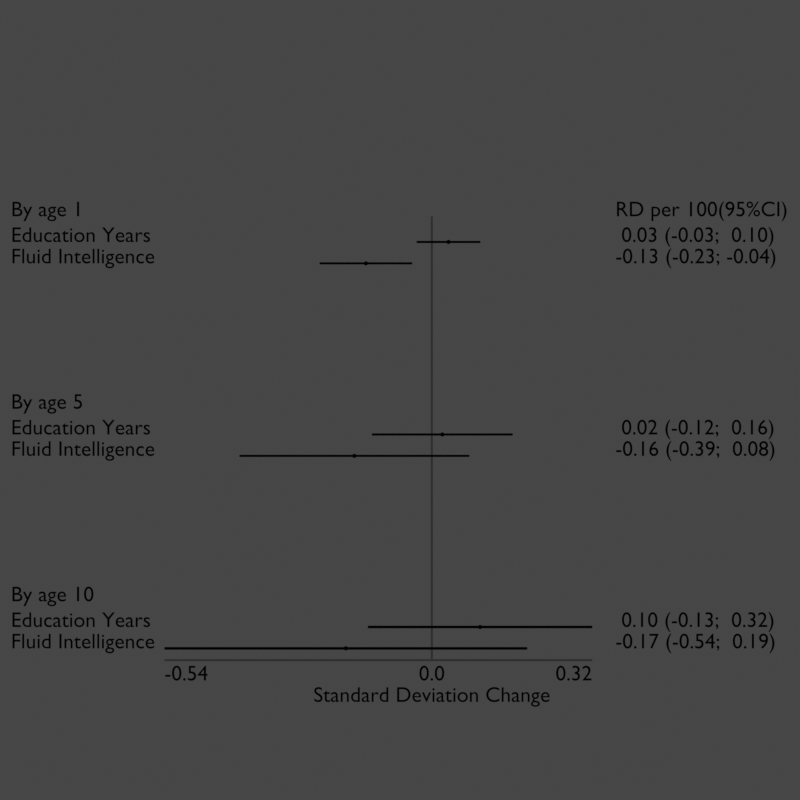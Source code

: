 # Source: Standard.blend  (saved by Blender 2.83.19; exported with 4.5.12 LTS)
import bpy
from mathutils import Matrix  # noqa: F401  (used for matrix-valued properties, if any)

bpy.ops.wm.read_factory_settings(use_empty=True)
scene = bpy.context.scene
scene.name = 'Scene'

# ---- collections
col_collection = bpy.data.collections.new('Collection'); scene.collection.children.link(col_collection)

# ---- materials (node trees are filled in below, after node groups)
mat_education_years = bpy.data.materials.new('Education Years')
mat_education_years.use_transparent_shadow = False
mat_education_years_coefficient = bpy.data.materials.new('Education Years_coefficient')
mat_education_years_coefficient.use_transparent_shadow = False
mat_text = bpy.data.materials.new('Text')
mat_text.use_transparent_shadow = False
mat_fluid_intelligence = bpy.data.materials.new('Fluid Intelligence')
mat_fluid_intelligence.use_transparent_shadow = False
mat_fluid_intelligence_coefficient = bpy.data.materials.new('Fluid Intelligence_coefficient')
mat_fluid_intelligence_coefficient.use_transparent_shadow = False
mat_education_years_001 = bpy.data.materials.new('Education Years.001')
mat_education_years_001.use_transparent_shadow = False
mat_education_years_001_coefficient = bpy.data.materials.new('Education Years.001_coefficient')
mat_education_years_001_coefficient.use_transparent_shadow = False
mat_fluid_intelligence_001 = bpy.data.materials.new('Fluid Intelligence.001')
mat_fluid_intelligence_001.use_transparent_shadow = False
mat_fluid_intelligence_001_coefficient = bpy.data.materials.new('Fluid Intelligence.001_coefficient')
mat_fluid_intelligence_001_coefficient.use_transparent_shadow = False
mat_education_years_002 = bpy.data.materials.new('Education Years.002')
mat_education_years_002.use_transparent_shadow = False
mat_education_years_002_coefficient = bpy.data.materials.new('Education Years.002_coefficient')
mat_education_years_002_coefficient.use_transparent_shadow = False
mat_fluid_intelligence_002 = bpy.data.materials.new('Fluid Intelligence.002')
mat_fluid_intelligence_002.use_transparent_shadow = False
mat_fluid_intelligence_002_coefficient = bpy.data.materials.new('Fluid Intelligence.002_coefficient')
mat_fluid_intelligence_002_coefficient.use_transparent_shadow = False
mat_axis = bpy.data.materials.new('Axis')
mat_axis.use_transparent_shadow = False

# ---- material node trees
mat_education_years.use_nodes = True; mat_education_years.node_tree.nodes.clear()
_N = mat_education_years.node_tree.nodes; _L = mat_education_years.node_tree.links
n0 = _N.new('ShaderNodeEmission'); n0.name = 'Emission'; n0.location = (0, 0)
n0.inputs[0].default_value = (0.0, 0.0, 0.0, 1.0)
n1 = _N.new('ShaderNodeOutputMaterial'); n1.name = 'Material Output'; n1.location = (400, 0)
n2 = _N.new('ShaderNodeBsdfDiffuse'); n2.name = 'Diffuse BSDF'; n2.location = (100, 100)
_L.new(n0.outputs[0], n1.inputs[0])
n1.is_active_output = True
mat_education_years_coefficient.use_nodes = True; mat_education_years_coefficient.node_tree.nodes.clear()
_N = mat_education_years_coefficient.node_tree.nodes; _L = mat_education_years_coefficient.node_tree.links
n0 = _N.new('ShaderNodeEmission'); n0.name = 'Emission'; n0.location = (0, 0)
n0.inputs[0].default_value = (0.0, 0.0, 0.0, 1.0)
n1 = _N.new('ShaderNodeOutputMaterial'); n1.name = 'Material Output'; n1.location = (400, 0)
n2 = _N.new('ShaderNodeBsdfDiffuse'); n2.name = 'Diffuse BSDF'; n2.location = (100, 100)
_L.new(n0.outputs[0], n1.inputs[0])
n1.is_active_output = True
mat_text.use_nodes = True; mat_text.node_tree.nodes.clear()
_N = mat_text.node_tree.nodes; _L = mat_text.node_tree.links
n0 = _N.new('ShaderNodeEmission'); n0.name = 'Emission'; n0.location = (0, 0)
n0.inputs[0].default_value = (0.0, 0.0, 0.0, 1.0)
n1 = _N.new('ShaderNodeOutputMaterial'); n1.name = 'Material Output'; n1.location = (400, 0)
n2 = _N.new('ShaderNodeBsdfDiffuse'); n2.name = 'Diffuse BSDF'; n2.location = (100, 100)
_L.new(n0.outputs[0], n1.inputs[0])
n1.is_active_output = True
mat_fluid_intelligence.use_nodes = True; mat_fluid_intelligence.node_tree.nodes.clear()
_N = mat_fluid_intelligence.node_tree.nodes; _L = mat_fluid_intelligence.node_tree.links
n0 = _N.new('ShaderNodeEmission'); n0.name = 'Emission'; n0.location = (0, 0)
n0.inputs[0].default_value = (0.0, 0.0, 0.0, 1.0)
n1 = _N.new('ShaderNodeOutputMaterial'); n1.name = 'Material Output'; n1.location = (400, 0)
n2 = _N.new('ShaderNodeBsdfDiffuse'); n2.name = 'Diffuse BSDF'; n2.location = (100, 100)
_L.new(n0.outputs[0], n1.inputs[0])
n1.is_active_output = True
mat_fluid_intelligence_coefficient.use_nodes = True; mat_fluid_intelligence_coefficient.node_tree.nodes.clear()
_N = mat_fluid_intelligence_coefficient.node_tree.nodes; _L = mat_fluid_intelligence_coefficient.node_tree.links
n0 = _N.new('ShaderNodeEmission'); n0.name = 'Emission'; n0.location = (0, 0)
n0.inputs[0].default_value = (0.0, 0.0, 0.0, 1.0)
n1 = _N.new('ShaderNodeOutputMaterial'); n1.name = 'Material Output'; n1.location = (400, 0)
n2 = _N.new('ShaderNodeBsdfDiffuse'); n2.name = 'Diffuse BSDF'; n2.location = (100, 100)
_L.new(n0.outputs[0], n1.inputs[0])
n1.is_active_output = True
mat_education_years_001.use_nodes = True; mat_education_years_001.node_tree.nodes.clear()
_N = mat_education_years_001.node_tree.nodes; _L = mat_education_years_001.node_tree.links
n0 = _N.new('ShaderNodeEmission'); n0.name = 'Emission'; n0.location = (0, 0)
n0.inputs[0].default_value = (0.0, 0.0, 0.0, 1.0)
n1 = _N.new('ShaderNodeOutputMaterial'); n1.name = 'Material Output'; n1.location = (400, 0)
n2 = _N.new('ShaderNodeBsdfDiffuse'); n2.name = 'Diffuse BSDF'; n2.location = (100, 100)
_L.new(n0.outputs[0], n1.inputs[0])
n1.is_active_output = True
mat_education_years_001_coefficient.use_nodes = True; mat_education_years_001_coefficient.node_tree.nodes.clear()
_N = mat_education_years_001_coefficient.node_tree.nodes; _L = mat_education_years_001_coefficient.node_tree.links
n0 = _N.new('ShaderNodeEmission'); n0.name = 'Emission'; n0.location = (0, 0)
n0.inputs[0].default_value = (0.0, 0.0, 0.0, 1.0)
n1 = _N.new('ShaderNodeOutputMaterial'); n1.name = 'Material Output'; n1.location = (400, 0)
n2 = _N.new('ShaderNodeBsdfDiffuse'); n2.name = 'Diffuse BSDF'; n2.location = (100, 100)
_L.new(n0.outputs[0], n1.inputs[0])
n1.is_active_output = True
mat_fluid_intelligence_001.use_nodes = True; mat_fluid_intelligence_001.node_tree.nodes.clear()
_N = mat_fluid_intelligence_001.node_tree.nodes; _L = mat_fluid_intelligence_001.node_tree.links
n0 = _N.new('ShaderNodeEmission'); n0.name = 'Emission'; n0.location = (0, 0)
n0.inputs[0].default_value = (0.0, 0.0, 0.0, 1.0)
n1 = _N.new('ShaderNodeOutputMaterial'); n1.name = 'Material Output'; n1.location = (400, 0)
n2 = _N.new('ShaderNodeBsdfDiffuse'); n2.name = 'Diffuse BSDF'; n2.location = (100, 100)
_L.new(n0.outputs[0], n1.inputs[0])
n1.is_active_output = True
mat_fluid_intelligence_001_coefficient.use_nodes = True; mat_fluid_intelligence_001_coefficient.node_tree.nodes.clear()
_N = mat_fluid_intelligence_001_coefficient.node_tree.nodes; _L = mat_fluid_intelligence_001_coefficient.node_tree.links
n0 = _N.new('ShaderNodeEmission'); n0.name = 'Emission'; n0.location = (0, 0)
n0.inputs[0].default_value = (0.0, 0.0, 0.0, 1.0)
n1 = _N.new('ShaderNodeOutputMaterial'); n1.name = 'Material Output'; n1.location = (400, 0)
n2 = _N.new('ShaderNodeBsdfDiffuse'); n2.name = 'Diffuse BSDF'; n2.location = (100, 100)
_L.new(n0.outputs[0], n1.inputs[0])
n1.is_active_output = True
mat_education_years_002.use_nodes = True; mat_education_years_002.node_tree.nodes.clear()
_N = mat_education_years_002.node_tree.nodes; _L = mat_education_years_002.node_tree.links
n0 = _N.new('ShaderNodeEmission'); n0.name = 'Emission'; n0.location = (0, 0)
n0.inputs[0].default_value = (0.0, 0.0, 0.0, 1.0)
n1 = _N.new('ShaderNodeOutputMaterial'); n1.name = 'Material Output'; n1.location = (400, 0)
n2 = _N.new('ShaderNodeBsdfDiffuse'); n2.name = 'Diffuse BSDF'; n2.location = (100, 100)
_L.new(n0.outputs[0], n1.inputs[0])
n1.is_active_output = True
mat_education_years_002_coefficient.use_nodes = True; mat_education_years_002_coefficient.node_tree.nodes.clear()
_N = mat_education_years_002_coefficient.node_tree.nodes; _L = mat_education_years_002_coefficient.node_tree.links
n0 = _N.new('ShaderNodeEmission'); n0.name = 'Emission'; n0.location = (0, 0)
n0.inputs[0].default_value = (0.0, 0.0, 0.0, 1.0)
n1 = _N.new('ShaderNodeOutputMaterial'); n1.name = 'Material Output'; n1.location = (400, 0)
n2 = _N.new('ShaderNodeBsdfDiffuse'); n2.name = 'Diffuse BSDF'; n2.location = (100, 100)
_L.new(n0.outputs[0], n1.inputs[0])
n1.is_active_output = True
mat_fluid_intelligence_002.use_nodes = True; mat_fluid_intelligence_002.node_tree.nodes.clear()
_N = mat_fluid_intelligence_002.node_tree.nodes; _L = mat_fluid_intelligence_002.node_tree.links
n0 = _N.new('ShaderNodeEmission'); n0.name = 'Emission'; n0.location = (0, 0)
n0.inputs[0].default_value = (0.0, 0.0, 0.0, 1.0)
n1 = _N.new('ShaderNodeOutputMaterial'); n1.name = 'Material Output'; n1.location = (400, 0)
n2 = _N.new('ShaderNodeBsdfDiffuse'); n2.name = 'Diffuse BSDF'; n2.location = (100, 100)
_L.new(n0.outputs[0], n1.inputs[0])
n1.is_active_output = True
mat_fluid_intelligence_002_coefficient.use_nodes = True; mat_fluid_intelligence_002_coefficient.node_tree.nodes.clear()
_N = mat_fluid_intelligence_002_coefficient.node_tree.nodes; _L = mat_fluid_intelligence_002_coefficient.node_tree.links
n0 = _N.new('ShaderNodeEmission'); n0.name = 'Emission'; n0.location = (0, 0)
n0.inputs[0].default_value = (0.0, 0.0, 0.0, 1.0)
n1 = _N.new('ShaderNodeOutputMaterial'); n1.name = 'Material Output'; n1.location = (400, 0)
n2 = _N.new('ShaderNodeBsdfDiffuse'); n2.name = 'Diffuse BSDF'; n2.location = (100, 100)
_L.new(n0.outputs[0], n1.inputs[0])
n1.is_active_output = True
mat_axis.use_nodes = True; mat_axis.node_tree.nodes.clear()
_N = mat_axis.node_tree.nodes; _L = mat_axis.node_tree.links
n0 = _N.new('ShaderNodeEmission'); n0.name = 'Emission'; n0.location = (0, 0)
n0.inputs[0].default_value = (0.025, 0.025, 0.025, 1.0)
n1 = _N.new('ShaderNodeOutputMaterial'); n1.name = 'Material Output'; n1.location = (400, 0)
n2 = _N.new('ShaderNodeBsdfDiffuse'); n2.name = 'Diffuse BSDF'; n2.location = (100, 100)
_L.new(n0.outputs[0], n1.inputs[0])
n1.is_active_output = True

# ---- world
world_world = bpy.data.worlds.new('World'); scene.world = world_world
world_world.use_nodes = True; world_world.node_tree.nodes.clear()
_N = world_world.node_tree.nodes; _L = world_world.node_tree.links
n0 = _N.new('ShaderNodeOutputWorld'); n0.name = 'World Output'; n0.location = (300, 300)
n1 = _N.new('ShaderNodeBackground'); n1.name = 'Background'; n1.location = (10, 300)
n1.inputs[0].default_value = (0.05088, 0.05088, 0.05088, 1.0)
_L.new(n1.outputs[0], n0.inputs[0])
n0.is_active_output = True
world_world.color = (0.05088, 0.05088, 0.05088)
world_world.use_sun_shadow = False
world_world.sun_shadow_jitter_overblur = 0.0

# ---- cameras
cam_camera = bpy.data.cameras.new('Camera')
cam_camera.type = 'ORTHO'
cam_camera.clip_end = 100.0
cam_camera.ortho_scale = 1.87

# ---- meshes
me_education_years = bpy.data.meshes.new('Education Years')
me_education_years.from_pydata([(0.7385, -0.2225, 0.0), (0.7385, -0.2275, 0.0), (0.5894, -0.2275, 0.0), (0.5894, -0.2225, 0.0)], [], [(0, 1, 2, 3)])
me_education_years.materials.append(mat_education_years)
me_education_years.use_remesh_fix_poles = True
me_education_years.use_remesh_preserve_attributes = False
me_education_years.use_mirror_vertex_groups = False
me_education_years.update()
me_circle = bpy.data.meshes.new('Circle')
me_circle.from_pydata([(0.0, 0.005, 0.0), (-0.0009755, 0.004904, 0.0), (-0.001913, 0.004619, 0.0), (-0.002778, 0.004157, 0.0), (-0.003536, 0.003536, 0.0), (-0.004157, 0.002778, 0.0), (-0.004619, 0.001913, 0.0), (-0.004904, 0.0009755, 0.0), (-0.005, 3.775e-10, 0.0), (-0.004904, -0.0009755, 0.0), (-0.004619, -0.001913, 0.0), (-0.004157, -0.002778, 0.0), (-0.003536, -0.003536, 0.0), (-0.002778, -0.004157, 0.0), (-0.001913, -0.004619, 0.0), (-0.0009755, -0.004904, 0.0), (1.629e-09, -0.005, 0.0), (0.0009755, -0.004904, 0.0), (0.001913, -0.004619, 0.0), (0.002778, -0.004157, 0.0), (0.003536, -0.003536, 0.0), (0.004157, -0.002778, 0.0), (0.004619, -0.001913, 0.0), (0.004904, -0.0009754, 0.0), (0.005, 4.828e-09, 0.0), (0.004904, 0.0009755, 0.0), (0.004619, 0.001913, 0.0), (0.004157, 0.002778, 0.0), (0.003536, 0.003536, 0.0), (0.002778, 0.004157, 0.0), (0.001913, 0.004619, 0.0), (0.0009754, 0.004904, 0.0)], [], [(1, 2, 3, 4, 5, 6, 7, 8, 9, 10, 11, 12, 13, 14, 15, 16, 17, 18, 19, 20, 21, 22, 23, 24, 25, 26, 27, 28, 29, 30, 31, 0)])
_uv = me_circle.uv_layers.new(name='UVMap')
_uv.uv.foreach_set('vector', [0.0, 0.0, 0.0, 0.0, 0.0, 0.0, 0.0, 0.0, 0.0, 0.0, 0.0, 0.0, 0.0, 0.0, 0.0, 0.0, 0.0, 0.0, 0.0, 0.0, 0.0, 0.0, 0.0, 0.0, 0.0, 0.0, 0.0, 0.0, 0.0, 0.0, 0.0, 0.0, 0.0, 0.0, 0.0, 0.0, 0.0, 0.0, 0.0, 0.0, 0.0, 0.0, 0.0, 0.0, 0.0, 0.0, 0.0, 0.0, 0.0, 0.0, 0.0, 0.0, 0.0, 0.0, 0.0, 0.0, 0.0, 0.0, 0.0, 0.0, 0.0, 0.0, 0.0, 0.0])
me_circle.materials.append(mat_education_years_coefficient)
me_circle.use_remesh_fix_poles = True
me_circle.use_remesh_preserve_attributes = False
me_circle.use_mirror_vertex_groups = False
me_circle.update()
me_fluid_intelligence = bpy.data.meshes.new('Fluid Intelligence')
me_fluid_intelligence.from_pydata([(0.5792, -0.2725, 0.0), (0.5792, -0.2775, 0.0), (0.3627, -0.2775, 0.0), (0.3627, -0.2725, 0.0)], [], [(0, 1, 2, 3)])
me_fluid_intelligence.materials.append(mat_fluid_intelligence)
me_fluid_intelligence.use_remesh_fix_poles = True
me_fluid_intelligence.use_remesh_preserve_attributes = False
me_fluid_intelligence.use_mirror_vertex_groups = False
me_fluid_intelligence.update()
me_circle_001 = bpy.data.meshes.new('Circle.001')
me_circle_001.from_pydata([(0.0, 0.005, 0.0), (-0.0009755, 0.004904, 0.0), (-0.001913, 0.004619, 0.0), (-0.002778, 0.004157, 0.0), (-0.003536, 0.003536, 0.0), (-0.004157, 0.002778, 0.0), (-0.004619, 0.001913, 0.0), (-0.004904, 0.0009755, 0.0), (-0.005, 3.775e-10, 0.0), (-0.004904, -0.0009755, 0.0), (-0.004619, -0.001913, 0.0), (-0.004157, -0.002778, 0.0), (-0.003536, -0.003536, 0.0), (-0.002778, -0.004157, 0.0), (-0.001913, -0.004619, 0.0), (-0.0009755, -0.004904, 0.0), (1.629e-09, -0.005, 0.0), (0.0009755, -0.004904, 0.0), (0.001913, -0.004619, 0.0), (0.002778, -0.004157, 0.0), (0.003536, -0.003536, 0.0), (0.004157, -0.002778, 0.0), (0.004619, -0.001913, 0.0), (0.004904, -0.0009754, 0.0), (0.005, 4.828e-09, 0.0), (0.004904, 0.0009755, 0.0), (0.004619, 0.001913, 0.0), (0.004157, 0.002778, 0.0), (0.003536, 0.003536, 0.0), (0.002778, 0.004157, 0.0), (0.001913, 0.004619, 0.0), (0.0009754, 0.004904, 0.0)], [], [(1, 2, 3, 4, 5, 6, 7, 8, 9, 10, 11, 12, 13, 14, 15, 16, 17, 18, 19, 20, 21, 22, 23, 24, 25, 26, 27, 28, 29, 30, 31, 0)])
_uv = me_circle_001.uv_layers.new(name='UVMap')
_uv.uv.foreach_set('vector', [0.0, 0.0, 0.0, 0.0, 0.0, 0.0, 0.0, 0.0, 0.0, 0.0, 0.0, 0.0, 0.0, 0.0, 0.0, 0.0, 0.0, 0.0, 0.0, 0.0, 0.0, 0.0, 0.0, 0.0, 0.0, 0.0, 0.0, 0.0, 0.0, 0.0, 0.0, 0.0, 0.0, 0.0, 0.0, 0.0, 0.0, 0.0, 0.0, 0.0, 0.0, 0.0, 0.0, 0.0, 0.0, 0.0, 0.0, 0.0, 0.0, 0.0, 0.0, 0.0, 0.0, 0.0, 0.0, 0.0, 0.0, 0.0, 0.0, 0.0, 0.0, 0.0, 0.0, 0.0])
me_circle_001.materials.append(mat_fluid_intelligence_coefficient)
me_circle_001.use_remesh_fix_poles = True
me_circle_001.use_remesh_preserve_attributes = False
me_circle_001.use_mirror_vertex_groups = False
me_circle_001.update()
me_education_years_001 = bpy.data.meshes.new('Education Years.001')
me_education_years_001.from_pydata([(0.8141, -0.6725, 0.0), (0.8141, -0.6775, 0.0), (0.4849, -0.6775, 0.0), (0.4849, -0.6725, 0.0)], [], [(0, 1, 2, 3)])
me_education_years_001.materials.append(mat_education_years_001)
me_education_years_001.use_remesh_fix_poles = True
me_education_years_001.use_remesh_preserve_attributes = False
me_education_years_001.use_mirror_vertex_groups = False
me_education_years_001.update()
me_circle_002 = bpy.data.meshes.new('Circle.002')
me_circle_002.from_pydata([(0.0, 0.005, 0.0), (-0.0009755, 0.004904, 0.0), (-0.001913, 0.004619, 0.0), (-0.002778, 0.004157, 0.0), (-0.003536, 0.003536, 0.0), (-0.004157, 0.002778, 0.0), (-0.004619, 0.001913, 0.0), (-0.004904, 0.0009755, 0.0), (-0.005, 3.775e-10, 0.0), (-0.004904, -0.0009755, 0.0), (-0.004619, -0.001913, 0.0), (-0.004157, -0.002778, 0.0), (-0.003536, -0.003536, 0.0), (-0.002778, -0.004157, 0.0), (-0.001913, -0.004619, 0.0), (-0.0009755, -0.004904, 0.0), (1.629e-09, -0.005, 0.0), (0.0009755, -0.004904, 0.0), (0.001913, -0.004619, 0.0), (0.002778, -0.004157, 0.0), (0.003536, -0.003536, 0.0), (0.004157, -0.002778, 0.0), (0.004619, -0.001913, 0.0), (0.004904, -0.0009754, 0.0), (0.005, 4.828e-09, 0.0), (0.004904, 0.0009755, 0.0), (0.004619, 0.001913, 0.0), (0.004157, 0.002778, 0.0), (0.003536, 0.003536, 0.0), (0.002778, 0.004157, 0.0), (0.001913, 0.004619, 0.0), (0.0009754, 0.004904, 0.0)], [], [(1, 2, 3, 4, 5, 6, 7, 8, 9, 10, 11, 12, 13, 14, 15, 16, 17, 18, 19, 20, 21, 22, 23, 24, 25, 26, 27, 28, 29, 30, 31, 0)])
_uv = me_circle_002.uv_layers.new(name='UVMap')
_uv.uv.foreach_set('vector', [0.0, 0.0, 0.0, 0.0, 0.0, 0.0, 0.0, 0.0, 0.0, 0.0, 0.0, 0.0, 0.0, 0.0, 0.0, 0.0, 0.0, 0.0, 0.0, 0.0, 0.0, 0.0, 0.0, 0.0, 0.0, 0.0, 0.0, 0.0, 0.0, 0.0, 0.0, 0.0, 0.0, 0.0, 0.0, 0.0, 0.0, 0.0, 0.0, 0.0, 0.0, 0.0, 0.0, 0.0, 0.0, 0.0, 0.0, 0.0, 0.0, 0.0, 0.0, 0.0, 0.0, 0.0, 0.0, 0.0, 0.0, 0.0, 0.0, 0.0, 0.0, 0.0, 0.0, 0.0])
me_circle_002.materials.append(mat_education_years_001_coefficient)
me_circle_002.use_remesh_fix_poles = True
me_circle_002.use_remesh_preserve_attributes = False
me_circle_002.use_mirror_vertex_groups = False
me_circle_002.update()
me_fluid_intelligence_001 = bpy.data.meshes.new('Fluid Intelligence.001')
me_fluid_intelligence_001.from_pydata([(0.7127, -0.7225, 0.0), (0.7127, -0.7275, 0.0), (0.1754, -0.7275, 0.0), (0.1754, -0.7225, 0.0)], [], [(0, 1, 2, 3)])
me_fluid_intelligence_001.materials.append(mat_fluid_intelligence_001)
me_fluid_intelligence_001.use_remesh_fix_poles = True
me_fluid_intelligence_001.use_remesh_preserve_attributes = False
me_fluid_intelligence_001.use_mirror_vertex_groups = False
me_fluid_intelligence_001.update()
me_circle_003 = bpy.data.meshes.new('Circle.003')
me_circle_003.from_pydata([(0.0, 0.005, 0.0), (-0.0009755, 0.004904, 0.0), (-0.001913, 0.004619, 0.0), (-0.002778, 0.004157, 0.0), (-0.003536, 0.003536, 0.0), (-0.004157, 0.002778, 0.0), (-0.004619, 0.001913, 0.0), (-0.004904, 0.0009755, 0.0), (-0.005, 3.775e-10, 0.0), (-0.004904, -0.0009755, 0.0), (-0.004619, -0.001913, 0.0), (-0.004157, -0.002778, 0.0), (-0.003536, -0.003536, 0.0), (-0.002778, -0.004157, 0.0), (-0.001913, -0.004619, 0.0), (-0.0009755, -0.004904, 0.0), (1.629e-09, -0.005, 0.0), (0.0009755, -0.004904, 0.0), (0.001913, -0.004619, 0.0), (0.002778, -0.004157, 0.0), (0.003536, -0.003536, 0.0), (0.004157, -0.002778, 0.0), (0.004619, -0.001913, 0.0), (0.004904, -0.0009754, 0.0), (0.005, 4.828e-09, 0.0), (0.004904, 0.0009755, 0.0), (0.004619, 0.001913, 0.0), (0.004157, 0.002778, 0.0), (0.003536, 0.003536, 0.0), (0.002778, 0.004157, 0.0), (0.001913, 0.004619, 0.0), (0.0009754, 0.004904, 0.0)], [], [(1, 2, 3, 4, 5, 6, 7, 8, 9, 10, 11, 12, 13, 14, 15, 16, 17, 18, 19, 20, 21, 22, 23, 24, 25, 26, 27, 28, 29, 30, 31, 0)])
_uv = me_circle_003.uv_layers.new(name='UVMap')
_uv.uv.foreach_set('vector', [0.0, 0.0, 0.0, 0.0, 0.0, 0.0, 0.0, 0.0, 0.0, 0.0, 0.0, 0.0, 0.0, 0.0, 0.0, 0.0, 0.0, 0.0, 0.0, 0.0, 0.0, 0.0, 0.0, 0.0, 0.0, 0.0, 0.0, 0.0, 0.0, 0.0, 0.0, 0.0, 0.0, 0.0, 0.0, 0.0, 0.0, 0.0, 0.0, 0.0, 0.0, 0.0, 0.0, 0.0, 0.0, 0.0, 0.0, 0.0, 0.0, 0.0, 0.0, 0.0, 0.0, 0.0, 0.0, 0.0, 0.0, 0.0, 0.0, 0.0, 0.0, 0.0, 0.0, 0.0])
me_circle_003.materials.append(mat_fluid_intelligence_001_coefficient)
me_circle_003.use_remesh_fix_poles = True
me_circle_003.use_remesh_preserve_attributes = False
me_circle_003.use_mirror_vertex_groups = False
me_circle_003.update()
me_education_years_002 = bpy.data.meshes.new('Education Years.002')
me_education_years_002.from_pydata([(1.0, -1.122, 0.0), (1.0, -1.128, 0.0), (0.4755, -1.128, 0.0), (0.4755, -1.122, 0.0)], [], [(0, 1, 2, 3)])
me_education_years_002.materials.append(mat_education_years_002)
me_education_years_002.use_remesh_fix_poles = True
me_education_years_002.use_remesh_preserve_attributes = False
me_education_years_002.use_mirror_vertex_groups = False
me_education_years_002.update()
me_circle_004 = bpy.data.meshes.new('Circle.004')
me_circle_004.from_pydata([(0.0, 0.005, 0.0), (-0.0009755, 0.004904, 0.0), (-0.001913, 0.004619, 0.0), (-0.002778, 0.004157, 0.0), (-0.003536, 0.003536, 0.0), (-0.004157, 0.002778, 0.0), (-0.004619, 0.001913, 0.0), (-0.004904, 0.0009755, 0.0), (-0.005, 3.775e-10, 0.0), (-0.004904, -0.0009755, 0.0), (-0.004619, -0.001913, 0.0), (-0.004157, -0.002778, 0.0), (-0.003536, -0.003536, 0.0), (-0.002778, -0.004157, 0.0), (-0.001913, -0.004619, 0.0), (-0.0009755, -0.004904, 0.0), (1.629e-09, -0.005, 0.0), (0.0009755, -0.004904, 0.0), (0.001913, -0.004619, 0.0), (0.002778, -0.004157, 0.0), (0.003536, -0.003536, 0.0), (0.004157, -0.002778, 0.0), (0.004619, -0.001913, 0.0), (0.004904, -0.0009754, 0.0), (0.005, 4.828e-09, 0.0), (0.004904, 0.0009755, 0.0), (0.004619, 0.001913, 0.0), (0.004157, 0.002778, 0.0), (0.003536, 0.003536, 0.0), (0.002778, 0.004157, 0.0), (0.001913, 0.004619, 0.0), (0.0009754, 0.004904, 0.0)], [], [(1, 2, 3, 4, 5, 6, 7, 8, 9, 10, 11, 12, 13, 14, 15, 16, 17, 18, 19, 20, 21, 22, 23, 24, 25, 26, 27, 28, 29, 30, 31, 0)])
_uv = me_circle_004.uv_layers.new(name='UVMap')
_uv.uv.foreach_set('vector', [0.0, 0.0, 0.0, 0.0, 0.0, 0.0, 0.0, 0.0, 0.0, 0.0, 0.0, 0.0, 0.0, 0.0, 0.0, 0.0, 0.0, 0.0, 0.0, 0.0, 0.0, 0.0, 0.0, 0.0, 0.0, 0.0, 0.0, 0.0, 0.0, 0.0, 0.0, 0.0, 0.0, 0.0, 0.0, 0.0, 0.0, 0.0, 0.0, 0.0, 0.0, 0.0, 0.0, 0.0, 0.0, 0.0, 0.0, 0.0, 0.0, 0.0, 0.0, 0.0, 0.0, 0.0, 0.0, 0.0, 0.0, 0.0, 0.0, 0.0, 0.0, 0.0, 0.0, 0.0])
me_circle_004.materials.append(mat_education_years_002_coefficient)
me_circle_004.use_remesh_fix_poles = True
me_circle_004.use_remesh_preserve_attributes = False
me_circle_004.use_mirror_vertex_groups = False
me_circle_004.update()
me_fluid_intelligence_002 = bpy.data.meshes.new('Fluid Intelligence.002')
me_fluid_intelligence_002.from_pydata([(0.8481, -1.172, 0.0), (0.8481, -1.178, 0.0), (0.0, -1.178, 0.0), (0.0, -1.172, 0.0)], [], [(0, 1, 2, 3)])
me_fluid_intelligence_002.materials.append(mat_fluid_intelligence_002)
me_fluid_intelligence_002.use_remesh_fix_poles = True
me_fluid_intelligence_002.use_remesh_preserve_attributes = False
me_fluid_intelligence_002.use_mirror_vertex_groups = False
me_fluid_intelligence_002.update()
me_circle_005 = bpy.data.meshes.new('Circle.005')
me_circle_005.from_pydata([(0.0, 0.005, 0.0), (-0.0009755, 0.004904, 0.0), (-0.001913, 0.004619, 0.0), (-0.002778, 0.004157, 0.0), (-0.003536, 0.003536, 0.0), (-0.004157, 0.002778, 0.0), (-0.004619, 0.001913, 0.0), (-0.004904, 0.0009755, 0.0), (-0.005, 3.775e-10, 0.0), (-0.004904, -0.0009755, 0.0), (-0.004619, -0.001913, 0.0), (-0.004157, -0.002778, 0.0), (-0.003536, -0.003536, 0.0), (-0.002778, -0.004157, 0.0), (-0.001913, -0.004619, 0.0), (-0.0009755, -0.004904, 0.0), (1.629e-09, -0.005, 0.0), (0.0009755, -0.004904, 0.0), (0.001913, -0.004619, 0.0), (0.002778, -0.004157, 0.0), (0.003536, -0.003536, 0.0), (0.004157, -0.002778, 0.0), (0.004619, -0.001913, 0.0), (0.004904, -0.0009754, 0.0), (0.005, 4.828e-09, 0.0), (0.004904, 0.0009755, 0.0), (0.004619, 0.001913, 0.0), (0.004157, 0.002778, 0.0), (0.003536, 0.003536, 0.0), (0.002778, 0.004157, 0.0), (0.001913, 0.004619, 0.0), (0.0009754, 0.004904, 0.0)], [], [(1, 2, 3, 4, 5, 6, 7, 8, 9, 10, 11, 12, 13, 14, 15, 16, 17, 18, 19, 20, 21, 22, 23, 24, 25, 26, 27, 28, 29, 30, 31, 0)])
_uv = me_circle_005.uv_layers.new(name='UVMap')
_uv.uv.foreach_set('vector', [0.0, 0.0, 0.0, 0.0, 0.0, 0.0, 0.0, 0.0, 0.0, 0.0, 0.0, 0.0, 0.0, 0.0, 0.0, 0.0, 0.0, 0.0, 0.0, 0.0, 0.0, 0.0, 0.0, 0.0, 0.0, 0.0, 0.0, 0.0, 0.0, 0.0, 0.0, 0.0, 0.0, 0.0, 0.0, 0.0, 0.0, 0.0, 0.0, 0.0, 0.0, 0.0, 0.0, 0.0, 0.0, 0.0, 0.0, 0.0, 0.0, 0.0, 0.0, 0.0, 0.0, 0.0, 0.0, 0.0, 0.0, 0.0, 0.0, 0.0, 0.0, 0.0, 0.0, 0.0])
me_circle_005.materials.append(mat_fluid_intelligence_002_coefficient)
me_circle_005.use_remesh_fix_poles = True
me_circle_005.use_remesh_preserve_attributes = False
me_circle_005.use_mirror_vertex_groups = False
me_circle_005.update()
me_axis = bpy.data.meshes.new('Axis')
me_axis.from_pydata([(0.6275, -0.165, -0.005), (0.6275, -1.2, -0.005), (0.6225, -1.2, -0.005), (0.6225, -0.165, -0.005), (1.0, -1.2, -0.005), (1.0, -1.205, -0.005), (0.0, -1.205, -0.005), (0.0, -1.2, -0.005)], [], [(0, 1, 2, 3), (4, 5, 6, 7)])
me_axis.materials.append(mat_axis)
me_axis.use_remesh_fix_poles = True
me_axis.use_remesh_preserve_attributes = False
me_axis.use_mirror_vertex_groups = False
me_axis.update()

# ---- curves / text
txt_text = bpy.data.curves.new('Text', 'FONT')
txt_text.dimensions = '2D'
txt_text.body = 'Education Years'
txt_text.materials.append(mat_text)
txt_text.use_path_clamp = True
txt_text_001 = bpy.data.curves.new('Text.001', 'FONT')
txt_text_001.dimensions = '2D'
txt_text_001.body = ' 0.03 (-0.03;  0.10)'
txt_text_001.materials.append(mat_text)
txt_text_001.use_path_clamp = True
txt_text_002 = bpy.data.curves.new('Text.002', 'FONT')
txt_text_002.dimensions = '2D'
txt_text_002.body = 'Fluid Intelligence'
txt_text_002.materials.append(mat_text)
txt_text_002.use_path_clamp = True
txt_text_003 = bpy.data.curves.new('Text.003', 'FONT')
txt_text_003.dimensions = '2D'
txt_text_003.body = '-0.13 (-0.23; -0.04)'
txt_text_003.materials.append(mat_text)
txt_text_003.use_path_clamp = True
txt_text_004 = bpy.data.curves.new('Text.004', 'FONT')
txt_text_004.dimensions = '2D'
txt_text_004.body = 'Education Years'
txt_text_004.materials.append(mat_text)
txt_text_004.use_path_clamp = True
txt_text_005 = bpy.data.curves.new('Text.005', 'FONT')
txt_text_005.dimensions = '2D'
txt_text_005.body = ' 0.02 (-0.12;  0.16)'
txt_text_005.materials.append(mat_text)
txt_text_005.use_path_clamp = True
txt_text_006 = bpy.data.curves.new('Text.006', 'FONT')
txt_text_006.dimensions = '2D'
txt_text_006.body = 'Fluid Intelligence'
txt_text_006.materials.append(mat_text)
txt_text_006.use_path_clamp = True
txt_text_007 = bpy.data.curves.new('Text.007', 'FONT')
txt_text_007.dimensions = '2D'
txt_text_007.body = '-0.16 (-0.39;  0.08)'
txt_text_007.materials.append(mat_text)
txt_text_007.use_path_clamp = True
txt_text_008 = bpy.data.curves.new('Text.008', 'FONT')
txt_text_008.dimensions = '2D'
txt_text_008.body = 'Education Years'
txt_text_008.materials.append(mat_text)
txt_text_008.use_path_clamp = True
txt_text_009 = bpy.data.curves.new('Text.009', 'FONT')
txt_text_009.dimensions = '2D'
txt_text_009.body = ' 0.10 (-0.13;  0.32)'
txt_text_009.materials.append(mat_text)
txt_text_009.use_path_clamp = True
txt_text_010 = bpy.data.curves.new('Text.010', 'FONT')
txt_text_010.dimensions = '2D'
txt_text_010.body = 'Fluid Intelligence'
txt_text_010.materials.append(mat_text)
txt_text_010.use_path_clamp = True
txt_text_011 = bpy.data.curves.new('Text.011', 'FONT')
txt_text_011.dimensions = '2D'
txt_text_011.body = '-0.17 (-0.54;  0.19)'
txt_text_011.materials.append(mat_text)
txt_text_011.use_path_clamp = True
txt_text_013 = bpy.data.curves.new('Text.013', 'FONT')
txt_text_013.dimensions = '2D'
txt_text_013.body = 'RD per 100(95%CI)'
txt_text_013.materials.append(mat_text)
txt_text_013.use_path_clamp = True
txt_text_014 = bpy.data.curves.new('Text.014', 'FONT')
txt_text_014.dimensions = '2D'
txt_text_014.body = '-0.54'
txt_text_014.materials.append(mat_text)
txt_text_014.use_path_clamp = True
txt_text_015 = bpy.data.curves.new('Text.015', 'FONT')
txt_text_015.dimensions = '2D'
txt_text_015.body = '0.32'
txt_text_015.materials.append(mat_text)
txt_text_015.use_path_clamp = True
txt_text_015.align_x = 'RIGHT'
txt_text_016 = bpy.data.curves.new('Text.016', 'FONT')
txt_text_016.dimensions = '2D'
txt_text_016.body = '0.0'
txt_text_016.materials.append(mat_text)
txt_text_016.use_path_clamp = True
txt_text_016.align_x = 'CENTER'
txt_text_017 = bpy.data.curves.new('Text.017', 'FONT')
txt_text_017.dimensions = '2D'
txt_text_017.body = 'Standard Deviation Change'
txt_text_017.materials.append(mat_text)
txt_text_017.use_path_clamp = True
txt_text_017.align_x = 'CENTER'
txt_text_018 = bpy.data.curves.new('Text.018', 'FONT')
txt_text_018.dimensions = '2D'
txt_text_018.body = 'By age 1'
txt_text_018.materials.append(mat_text)
txt_text_018.use_path_clamp = True
txt_text_019 = bpy.data.curves.new('Text.019', 'FONT')
txt_text_019.dimensions = '2D'
txt_text_019.body = 'By age 5'
txt_text_019.materials.append(mat_text)
txt_text_019.use_path_clamp = True
txt_text_020 = bpy.data.curves.new('Text.020', 'FONT')
txt_text_020.dimensions = '2D'
txt_text_020.body = 'By age 10'
txt_text_020.materials.append(mat_text)
txt_text_020.use_path_clamp = True

# ---- objects
ob_camera = bpy.data.objects.new('Camera', cam_camera)
ob_education_years = bpy.data.objects.new('Education Years', me_education_years)
ob_education_years_coefficient = bpy.data.objects.new('Education Years_coefficient', me_circle)
ob_education_years_var_name_001 = bpy.data.objects.new('Education Years_var_name.001', txt_text)
ob_education_years_ci_001 = bpy.data.objects.new('Education Years_CI.001', txt_text_001)
ob_fluid_intelligence = bpy.data.objects.new('Fluid Intelligence', me_fluid_intelligence)
ob_fluid_intelligence_coefficient = bpy.data.objects.new('Fluid Intelligence_coefficient', me_circle_001)
ob_fluid_intelligence_var_name_001 = bpy.data.objects.new('Fluid Intelligence_var_name.001', txt_text_002)
ob_fluid_intelligence_ci_001 = bpy.data.objects.new('Fluid Intelligence_CI.001', txt_text_003)
ob_education_years_001 = bpy.data.objects.new('Education Years.001', me_education_years_001)
ob_education_years_001_coefficient = bpy.data.objects.new('Education Years.001_coefficient', me_circle_002)
ob_education_years_var_name_002 = bpy.data.objects.new('Education Years_var_name.002', txt_text_004)
ob_education_years_ci_002 = bpy.data.objects.new('Education Years_CI.002', txt_text_005)
ob_fluid_intelligence_001 = bpy.data.objects.new('Fluid Intelligence.001', me_fluid_intelligence_001)
ob_fluid_intelligence_001_coefficient = bpy.data.objects.new('Fluid Intelligence.001_coefficient', me_circle_003)
ob_fluid_intelligence_var_name_002 = bpy.data.objects.new('Fluid Intelligence_var_name.002', txt_text_006)
ob_fluid_intelligence_ci_002 = bpy.data.objects.new('Fluid Intelligence_CI.002', txt_text_007)
ob_education_years_002 = bpy.data.objects.new('Education Years.002', me_education_years_002)
ob_education_years_002_coefficient = bpy.data.objects.new('Education Years.002_coefficient', me_circle_004)
ob_education_years_var_name = bpy.data.objects.new('Education Years_var_name', txt_text_008)
ob_education_years_ci = bpy.data.objects.new('Education Years_CI', txt_text_009)
ob_fluid_intelligence_002 = bpy.data.objects.new('Fluid Intelligence.002', me_fluid_intelligence_002)
ob_fluid_intelligence_002_coefficient = bpy.data.objects.new('Fluid Intelligence.002_coefficient', me_circle_005)
ob_fluid_intelligence_var_name = bpy.data.objects.new('Fluid Intelligence_var_name', txt_text_010)
ob_fluid_intelligence_ci = bpy.data.objects.new('Fluid Intelligence_CI', txt_text_011)
ob_axis = bpy.data.objects.new('Axis', me_axis)
ob_rd_per_100_95_ci = bpy.data.objects.new('RD per 100(95%CI)', txt_text_013)
ob_min_bound = bpy.data.objects.new('Min_Bound', txt_text_014)
ob_max_bound = bpy.data.objects.new('Max_Bound', txt_text_015)
ob_mid_point = bpy.data.objects.new('Mid_Point', txt_text_016)
ob_axis_label = bpy.data.objects.new('Axis Label', txt_text_017)
ob_education_years_var_name_003 = bpy.data.objects.new('Education Years_var_name.003', txt_text_018)
ob_education_years_var_name_004 = bpy.data.objects.new('Education Years_var_name.004', txt_text_019)
ob_education_years_var_name_005 = bpy.data.objects.new('Education Years_var_name.005', txt_text_020)

# ---- transforms, parenting, visibility, modifiers, constraints
ob_camera.location = (0.5506, -0.5944, 18.0)
ob_camera.lock_rotations_4d = False
ob_camera.empty_display_type = 'ARROWS'
ob_camera.color = (0.0, 0.0, 0.0, 0.0)
ob_camera.display_type = 'WIRE'
ob_camera.lineart.crease_threshold = 0.0
ob_education_years.location = (0.0, 0.0, 0.0)
ob_education_years.lineart.crease_threshold = 0.0
ob_education_years_coefficient.location = (0.664, -0.225, 0.1)
ob_education_years_coefficient.lineart.crease_threshold = 0.0
ob_education_years_var_name_001.location = (-0.359, -0.225, 0.0)
ob_education_years_var_name_001.scale = (0.05, 0.05, 0.05)
ob_education_years_var_name_001.lineart.crease_threshold = 0.0
ob_education_years_ci_001.location = (1.054, -0.225, 0.0)
ob_education_years_ci_001.scale = (0.05, 0.05, 0.05)
ob_education_years_ci_001.lineart.crease_threshold = 0.0
ob_fluid_intelligence.location = (0.0, 0.0, 0.0)
ob_fluid_intelligence.lineart.crease_threshold = 0.0
ob_fluid_intelligence_coefficient.location = (0.4709, -0.275, 0.1)
ob_fluid_intelligence_coefficient.lineart.crease_threshold = 0.0
ob_fluid_intelligence_var_name_001.location = (-0.359, -0.275, 0.0)
ob_fluid_intelligence_var_name_001.scale = (0.05, 0.05, 0.05)
ob_fluid_intelligence_var_name_001.lineart.crease_threshold = 0.0
ob_fluid_intelligence_ci_001.location = (1.054, -0.275, 0.0)
ob_fluid_intelligence_ci_001.scale = (0.05, 0.05, 0.05)
ob_fluid_intelligence_ci_001.lineart.crease_threshold = 0.0
ob_education_years_001.location = (0.0, 0.0, 0.0)
ob_education_years_001.lineart.crease_threshold = 0.0
ob_education_years_001_coefficient.location = (0.6495, -0.675, 0.1)
ob_education_years_001_coefficient.lineart.crease_threshold = 0.0
ob_education_years_var_name_002.location = (-0.359, -0.675, 0.0)
ob_education_years_var_name_002.scale = (0.05, 0.05, 0.05)
ob_education_years_var_name_002.lineart.crease_threshold = 0.0
ob_education_years_ci_002.location = (1.054, -0.675, 0.0)
ob_education_years_ci_002.scale = (0.05, 0.05, 0.05)
ob_education_years_ci_002.lineart.crease_threshold = 0.0
ob_fluid_intelligence_001.location = (0.0, 0.0, 0.0)
ob_fluid_intelligence_001.lineart.crease_threshold = 0.0
ob_fluid_intelligence_001_coefficient.location = (0.444, -0.725, 0.1)
ob_fluid_intelligence_001_coefficient.lineart.crease_threshold = 0.0
ob_fluid_intelligence_var_name_002.location = (-0.359, -0.725, 0.0)
ob_fluid_intelligence_var_name_002.scale = (0.05, 0.05, 0.05)
ob_fluid_intelligence_var_name_002.lineart.crease_threshold = 0.0
ob_fluid_intelligence_ci_002.location = (1.054, -0.725, 0.0)
ob_fluid_intelligence_ci_002.scale = (0.05, 0.05, 0.05)
ob_fluid_intelligence_ci_002.lineart.crease_threshold = 0.0
ob_education_years_002.location = (0.0, 0.0, 0.0)
ob_education_years_002.lineart.crease_threshold = 0.0
ob_education_years_002_coefficient.location = (0.7378, -1.125, 0.1)
ob_education_years_002_coefficient.lineart.crease_threshold = 0.0
ob_education_years_var_name.location = (-0.359, -1.125, 0.0)
ob_education_years_var_name.scale = (0.05, 0.05, 0.05)
ob_education_years_var_name.lineart.crease_threshold = 0.0
ob_education_years_ci.location = (1.054, -1.125, 0.0)
ob_education_years_ci.scale = (0.05, 0.05, 0.05)
ob_education_years_ci.lineart.crease_threshold = 0.0
ob_fluid_intelligence_002.location = (0.0, 0.0, 0.0)
ob_fluid_intelligence_002.lineart.crease_threshold = 0.0
ob_fluid_intelligence_002_coefficient.location = (0.424, -1.175, 0.1)
ob_fluid_intelligence_002_coefficient.lineart.crease_threshold = 0.0
ob_fluid_intelligence_var_name.location = (-0.359, -1.175, 0.0)
ob_fluid_intelligence_var_name.scale = (0.05, 0.05, 0.05)
ob_fluid_intelligence_var_name.lineart.crease_threshold = 0.0
ob_fluid_intelligence_ci.location = (1.054, -1.175, 0.0)
ob_fluid_intelligence_ci.scale = (0.05, 0.05, 0.05)
ob_fluid_intelligence_ci.lineart.crease_threshold = 0.0
ob_axis.location = (0.0, 0.0, 0.0)
ob_axis.lineart.crease_threshold = 0.0
ob_rd_per_100_95_ci.location = (1.054, -0.165, 0.0)
ob_rd_per_100_95_ci.scale = (0.05, 0.05, 0.05)
ob_rd_per_100_95_ci.lineart.crease_threshold = 0.0
ob_min_bound.location = (0.0, -1.25, 0.0)
ob_min_bound.scale = (0.05, 0.05, 0.05)
ob_min_bound.lineart.crease_threshold = 0.0
ob_max_bound.location = (1.0, -1.25, 0.0)
ob_max_bound.scale = (0.05, 0.05, 0.05)
ob_max_bound.lineart.crease_threshold = 0.0
ob_mid_point.location = (0.625, -1.25, 0.0)
ob_mid_point.scale = (0.05, 0.05, 0.05)
ob_mid_point.lineart.crease_threshold = 0.0
ob_axis_label.location = (0.625, -1.3, 0.0)
ob_axis_label.scale = (0.05, 0.05, 0.05)
ob_axis_label.lineart.crease_threshold = 0.0
ob_education_years_var_name_003.location = (-0.359, -0.165, 0.0)
ob_education_years_var_name_003.scale = (0.05, 0.05, 0.05)
ob_education_years_var_name_003.lineart.crease_threshold = 0.0
ob_education_years_var_name_004.location = (-0.359, -0.615, 0.0)
ob_education_years_var_name_004.scale = (0.05, 0.05, 0.05)
ob_education_years_var_name_004.lineart.crease_threshold = 0.0
ob_education_years_var_name_005.location = (-0.359, -1.065, 0.0)
ob_education_years_var_name_005.scale = (0.05, 0.05, 0.05)
ob_education_years_var_name_005.lineart.crease_threshold = 0.0

# ---- collection membership
col_collection.objects.link(ob_camera)
col_collection.objects.link(ob_education_years)
col_collection.objects.link(ob_education_years_coefficient)
col_collection.objects.link(ob_education_years_var_name_001)
col_collection.objects.link(ob_education_years_ci_001)
col_collection.objects.link(ob_fluid_intelligence)
col_collection.objects.link(ob_fluid_intelligence_coefficient)
col_collection.objects.link(ob_fluid_intelligence_var_name_001)
col_collection.objects.link(ob_fluid_intelligence_ci_001)
col_collection.objects.link(ob_education_years_001)
col_collection.objects.link(ob_education_years_001_coefficient)
col_collection.objects.link(ob_education_years_var_name_002)
col_collection.objects.link(ob_education_years_ci_002)
col_collection.objects.link(ob_fluid_intelligence_001)
col_collection.objects.link(ob_fluid_intelligence_001_coefficient)
col_collection.objects.link(ob_fluid_intelligence_var_name_002)
col_collection.objects.link(ob_fluid_intelligence_ci_002)
col_collection.objects.link(ob_education_years_002)
col_collection.objects.link(ob_education_years_002_coefficient)
col_collection.objects.link(ob_education_years_var_name)
col_collection.objects.link(ob_education_years_ci)
col_collection.objects.link(ob_fluid_intelligence_002)
col_collection.objects.link(ob_fluid_intelligence_002_coefficient)
col_collection.objects.link(ob_fluid_intelligence_var_name)
col_collection.objects.link(ob_fluid_intelligence_ci)
col_collection.objects.link(ob_axis)
col_collection.objects.link(ob_rd_per_100_95_ci)
col_collection.objects.link(ob_min_bound)
col_collection.objects.link(ob_max_bound)
col_collection.objects.link(ob_mid_point)
col_collection.objects.link(ob_axis_label)
col_collection.objects.link(ob_education_years_var_name_003)
col_collection.objects.link(ob_education_years_var_name_004)
col_collection.objects.link(ob_education_years_var_name_005)

# ---- scene / render settings (as saved in the file)
scene.camera = ob_camera
scene.frame_start = 1; scene.frame_end = 250; scene.frame_set(2)
scene.render.engine = 'BLENDER_EEVEE_NEXT'
scene.render.resolution_x = 4320
scene.render.resolution_y = 4320
scene.render.film_transparent = True
scene.cycles.use_denoising = False
scene.cycles.samples = 128
scene.cycles.sampling_pattern = 'TABULATED_SOBOL'
scene.cycles.use_adaptive_sampling = False
scene.cycles.use_light_tree = False
scene.eevee.use_gtao = True
scene.view_settings.view_transform = 'Filmic'
bpy.context.view_layer.update()

# ---- added for rendering (the .blend has no usable light): sun
light_auto_sun = bpy.data.lights.new('AutoSun', 'SUN')
light_auto_sun.energy = 3.0
light_auto_sun.angle = 0.0523599
ob_auto_sun = bpy.data.objects.new('AutoSun', light_auto_sun)
scene.collection.objects.link(ob_auto_sun)
ob_auto_sun.rotation_euler = (0.872665, 0.174533, 0.523599)
bpy.context.view_layer.update()
